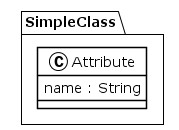

The diagram above was rendered by PlantUML. Its source (embedded in the PNG):
@startuml
!theme plain
package SimpleClass {
class Attribute {
	 name : String
}
}
@enduml